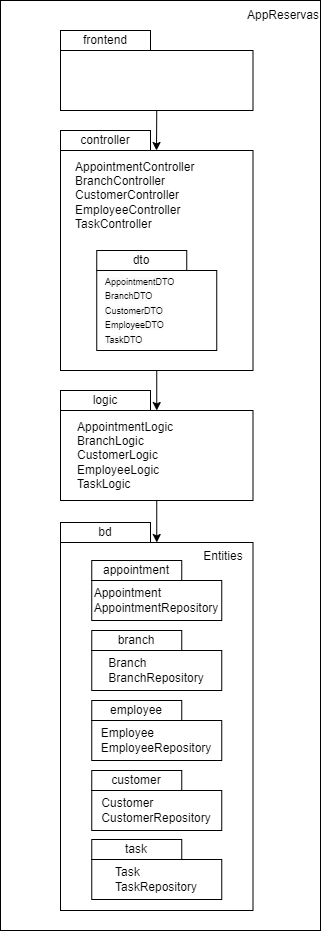

The diagram above was exported from draw.io. Its source (the exported page's mxGraphModel, read from the mxfile embedded in the PNG):
<mxGraphModel dx="2345" dy="971" grid="1" gridSize="10" guides="1" tooltips="1" connect="1" arrows="1" fold="1" page="1" pageScale="1" pageWidth="850" pageHeight="1100" math="0" shadow="0">
  <root>
    <mxCell id="0" />
    <mxCell id="1" parent="0" />
    <mxCell id="eOtAJ4zms6-TE1Jodp6i-1" value="" style="rounded=0;whiteSpace=wrap;html=1;" parent="1" vertex="1">
      <mxGeometry x="230" y="250" width="320" height="930" as="geometry" />
    </mxCell>
    <mxCell id="ol1N6KP5i9RCUxGXC1Om-11" value="" style="rounded=0;whiteSpace=wrap;html=1;" parent="1" vertex="1">
      <mxGeometry x="290" y="400" width="192.5" height="220" as="geometry" />
    </mxCell>
    <mxCell id="ol1N6KP5i9RCUxGXC1Om-12" value="controller" style="rounded=0;whiteSpace=wrap;html=1;" parent="1" vertex="1">
      <mxGeometry x="290" y="380" width="90" height="20" as="geometry" />
    </mxCell>
    <mxCell id="ol1N6KP5i9RCUxGXC1Om-13" value="AppointmentController&lt;br style=&quot;border-color: var(--border-color);&quot;&gt;BranchController&lt;br style=&quot;border-color: var(--border-color);&quot;&gt;CustomerController&lt;br style=&quot;border-color: var(--border-color);&quot;&gt;EmployeeController&lt;br style=&quot;border-color: var(--border-color);&quot;&gt;TaskController" style="text;html=1;strokeColor=none;fillColor=none;align=left;verticalAlign=middle;whiteSpace=wrap;rounded=0;" parent="1" vertex="1">
      <mxGeometry x="302.5" y="430" width="60" height="30" as="geometry" />
    </mxCell>
    <mxCell id="ol1N6KP5i9RCUxGXC1Om-15" value="dto" style="rounded=0;whiteSpace=wrap;html=1;" parent="1" vertex="1">
      <mxGeometry x="326.25" y="500" width="90" height="20" as="geometry" />
    </mxCell>
    <mxCell id="ol1N6KP5i9RCUxGXC1Om-16" value="" style="rounded=0;whiteSpace=wrap;html=1;" parent="1" vertex="1">
      <mxGeometry x="326.25" y="520" width="120" height="80" as="geometry" />
    </mxCell>
    <mxCell id="ol1N6KP5i9RCUxGXC1Om-18" value="&lt;font style=&quot;font-size: 9px;&quot;&gt;&lt;span style=&quot;color: rgb(0, 0, 0); font-family: Helvetica; font-style: normal; font-variant-ligatures: normal; font-variant-caps: normal; font-weight: 400; letter-spacing: normal; orphans: 2; text-align: left; text-indent: 0px; text-transform: none; widows: 2; word-spacing: 0px; -webkit-text-stroke-width: 0px; background-color: rgb(251, 251, 251); text-decoration-thickness: initial; text-decoration-style: initial; text-decoration-color: initial; float: none; display: inline !important;&quot;&gt;AppointmentDTO&lt;/span&gt;&lt;br style=&quot;border-color: var(--border-color); color: rgb(0, 0, 0); font-family: Helvetica; font-style: normal; font-variant-ligatures: normal; font-variant-caps: normal; font-weight: 400; letter-spacing: normal; orphans: 2; text-align: left; text-indent: 0px; text-transform: none; widows: 2; word-spacing: 0px; -webkit-text-stroke-width: 0px; background-color: rgb(251, 251, 251); text-decoration-thickness: initial; text-decoration-style: initial; text-decoration-color: initial;&quot;&gt;&lt;span style=&quot;color: rgb(0, 0, 0); font-family: Helvetica; font-style: normal; font-variant-ligatures: normal; font-variant-caps: normal; font-weight: 400; letter-spacing: normal; orphans: 2; text-align: left; text-indent: 0px; text-transform: none; widows: 2; word-spacing: 0px; -webkit-text-stroke-width: 0px; background-color: rgb(251, 251, 251); text-decoration-thickness: initial; text-decoration-style: initial; text-decoration-color: initial; float: none; display: inline !important;&quot;&gt;BranchDTO&lt;/span&gt;&lt;br style=&quot;border-color: var(--border-color); color: rgb(0, 0, 0); font-family: Helvetica; font-style: normal; font-variant-ligatures: normal; font-variant-caps: normal; font-weight: 400; letter-spacing: normal; orphans: 2; text-align: left; text-indent: 0px; text-transform: none; widows: 2; word-spacing: 0px; -webkit-text-stroke-width: 0px; background-color: rgb(251, 251, 251); text-decoration-thickness: initial; text-decoration-style: initial; text-decoration-color: initial;&quot;&gt;&lt;span style=&quot;color: rgb(0, 0, 0); font-family: Helvetica; font-style: normal; font-variant-ligatures: normal; font-variant-caps: normal; font-weight: 400; letter-spacing: normal; orphans: 2; text-align: left; text-indent: 0px; text-transform: none; widows: 2; word-spacing: 0px; -webkit-text-stroke-width: 0px; background-color: rgb(251, 251, 251); text-decoration-thickness: initial; text-decoration-style: initial; text-decoration-color: initial; float: none; display: inline !important;&quot;&gt;CustomerDTO&lt;/span&gt;&lt;br style=&quot;border-color: var(--border-color); color: rgb(0, 0, 0); font-family: Helvetica; font-style: normal; font-variant-ligatures: normal; font-variant-caps: normal; font-weight: 400; letter-spacing: normal; orphans: 2; text-align: left; text-indent: 0px; text-transform: none; widows: 2; word-spacing: 0px; -webkit-text-stroke-width: 0px; background-color: rgb(251, 251, 251); text-decoration-thickness: initial; text-decoration-style: initial; text-decoration-color: initial;&quot;&gt;&lt;span style=&quot;color: rgb(0, 0, 0); font-family: Helvetica; font-style: normal; font-variant-ligatures: normal; font-variant-caps: normal; font-weight: 400; letter-spacing: normal; orphans: 2; text-align: left; text-indent: 0px; text-transform: none; widows: 2; word-spacing: 0px; -webkit-text-stroke-width: 0px; background-color: rgb(251, 251, 251); text-decoration-thickness: initial; text-decoration-style: initial; text-decoration-color: initial; float: none; display: inline !important;&quot;&gt;EmployeeDTO&lt;/span&gt;&lt;br style=&quot;border-color: var(--border-color); color: rgb(0, 0, 0); font-family: Helvetica; font-style: normal; font-variant-ligatures: normal; font-variant-caps: normal; font-weight: 400; letter-spacing: normal; orphans: 2; text-align: left; text-indent: 0px; text-transform: none; widows: 2; word-spacing: 0px; -webkit-text-stroke-width: 0px; background-color: rgb(251, 251, 251); text-decoration-thickness: initial; text-decoration-style: initial; text-decoration-color: initial;&quot;&gt;&lt;span style=&quot;color: rgb(0, 0, 0); font-family: Helvetica; font-style: normal; font-variant-ligatures: normal; font-variant-caps: normal; font-weight: 400; letter-spacing: normal; orphans: 2; text-align: left; text-indent: 0px; text-transform: none; widows: 2; word-spacing: 0px; -webkit-text-stroke-width: 0px; background-color: rgb(251, 251, 251); text-decoration-thickness: initial; text-decoration-style: initial; text-decoration-color: initial; float: none; display: inline !important;&quot;&gt;TaskDTO&lt;/span&gt;&lt;/font&gt;" style="text;whiteSpace=wrap;html=1;" parent="1" vertex="1">
      <mxGeometry x="332.5" y="517" width="107.5" height="60" as="geometry" />
    </mxCell>
    <mxCell id="ol1N6KP5i9RCUxGXC1Om-19" value="" style="rounded=0;whiteSpace=wrap;html=1;" parent="1" vertex="1">
      <mxGeometry x="290" y="660" width="192.5" height="90" as="geometry" />
    </mxCell>
    <mxCell id="ol1N6KP5i9RCUxGXC1Om-20" value="logic" style="rounded=0;whiteSpace=wrap;html=1;" parent="1" vertex="1">
      <mxGeometry x="290" y="640" width="90" height="20" as="geometry" />
    </mxCell>
    <mxCell id="ol1N6KP5i9RCUxGXC1Om-21" value="AppointmentLogic&lt;br style=&quot;border-color: var(--border-color);&quot;&gt;BranchLogic&lt;br style=&quot;border-color: var(--border-color);&quot;&gt;CustomerLogic&lt;br style=&quot;border-color: var(--border-color);&quot;&gt;EmployeeLogic&lt;br style=&quot;border-color: var(--border-color);&quot;&gt;TaskLogic" style="text;html=1;strokeColor=none;fillColor=none;align=left;verticalAlign=middle;whiteSpace=wrap;rounded=0;" parent="1" vertex="1">
      <mxGeometry x="305" y="690" width="60" height="30" as="geometry" />
    </mxCell>
    <mxCell id="ol1N6KP5i9RCUxGXC1Om-22" value="" style="rounded=0;whiteSpace=wrap;html=1;" parent="1" vertex="1">
      <mxGeometry x="290" y="792" width="192.5" height="368" as="geometry" />
    </mxCell>
    <mxCell id="ol1N6KP5i9RCUxGXC1Om-23" value="bd" style="rounded=0;whiteSpace=wrap;html=1;" parent="1" vertex="1">
      <mxGeometry x="290" y="772" width="90" height="20" as="geometry" />
    </mxCell>
    <mxCell id="ol1N6KP5i9RCUxGXC1Om-25" value="appointment" style="rounded=0;whiteSpace=wrap;html=1;" parent="1" vertex="1">
      <mxGeometry x="321.25" y="810" width="90" height="20" as="geometry" />
    </mxCell>
    <mxCell id="ol1N6KP5i9RCUxGXC1Om-26" value="&lt;div style=&quot;text-align: left;&quot;&gt;&lt;span style=&quot;background-color: initial;&quot;&gt;Appointment&lt;/span&gt;&lt;/div&gt;&lt;div style=&quot;text-align: left;&quot;&gt;&lt;span style=&quot;background-color: initial;&quot;&gt;AppointmentRepository&lt;/span&gt;&lt;/div&gt;" style="rounded=0;whiteSpace=wrap;html=1;" parent="1" vertex="1">
      <mxGeometry x="321.25" y="830" width="130" height="40" as="geometry" />
    </mxCell>
    <mxCell id="ol1N6KP5i9RCUxGXC1Om-27" value="branch" style="rounded=0;whiteSpace=wrap;html=1;" parent="1" vertex="1">
      <mxGeometry x="321.25" y="880" width="90" height="20" as="geometry" />
    </mxCell>
    <mxCell id="ol1N6KP5i9RCUxGXC1Om-28" value="&lt;div style=&quot;text-align: left;&quot;&gt;Branch&lt;/div&gt;&lt;div style=&quot;text-align: left;&quot;&gt;BranchRepository&lt;/div&gt;" style="rounded=0;whiteSpace=wrap;html=1;" parent="1" vertex="1">
      <mxGeometry x="321.25" y="900" width="130" height="40" as="geometry" />
    </mxCell>
    <mxCell id="ol1N6KP5i9RCUxGXC1Om-29" value="employee" style="rounded=0;whiteSpace=wrap;html=1;" parent="1" vertex="1">
      <mxGeometry x="321.25" y="950" width="90" height="20" as="geometry" />
    </mxCell>
    <mxCell id="ol1N6KP5i9RCUxGXC1Om-30" value="&lt;div style=&quot;text-align: left;&quot;&gt;Employee&lt;/div&gt;&lt;div style=&quot;text-align: left;&quot;&gt;EmployeeRepository&lt;/div&gt;" style="rounded=0;whiteSpace=wrap;html=1;" parent="1" vertex="1">
      <mxGeometry x="321.25" y="970" width="130" height="40" as="geometry" />
    </mxCell>
    <mxCell id="ol1N6KP5i9RCUxGXC1Om-31" value="customer" style="rounded=0;whiteSpace=wrap;html=1;" parent="1" vertex="1">
      <mxGeometry x="321.25" y="1020" width="90" height="20" as="geometry" />
    </mxCell>
    <mxCell id="ol1N6KP5i9RCUxGXC1Om-32" value="&lt;div style=&quot;text-align: left;&quot;&gt;Customer&lt;/div&gt;&lt;div style=&quot;text-align: left;&quot;&gt;CustomerRepository&lt;/div&gt;" style="rounded=0;whiteSpace=wrap;html=1;" parent="1" vertex="1">
      <mxGeometry x="321.25" y="1040" width="130" height="40" as="geometry" />
    </mxCell>
    <mxCell id="ol1N6KP5i9RCUxGXC1Om-33" value="task" style="rounded=0;whiteSpace=wrap;html=1;" parent="1" vertex="1">
      <mxGeometry x="321.25" y="1089" width="90" height="20" as="geometry" />
    </mxCell>
    <mxCell id="ol1N6KP5i9RCUxGXC1Om-34" value="&lt;div style=&quot;text-align: left;&quot;&gt;Task&lt;/div&gt;&lt;div style=&quot;text-align: left;&quot;&gt;TaskRepository&lt;/div&gt;" style="rounded=0;whiteSpace=wrap;html=1;" parent="1" vertex="1">
      <mxGeometry x="321.25" y="1109" width="130" height="40" as="geometry" />
    </mxCell>
    <mxCell id="ol1N6KP5i9RCUxGXC1Om-35" value="" style="endArrow=classic;html=1;rounded=0;entryX=0.5;entryY=0;entryDx=0;entryDy=0;exitX=0.5;exitY=1;exitDx=0;exitDy=0;fontStyle=1" parent="1" source="ol1N6KP5i9RCUxGXC1Om-11" target="ol1N6KP5i9RCUxGXC1Om-19" edge="1">
      <mxGeometry width="50" height="50" relative="1" as="geometry">
        <mxPoint x="600" y="670" as="sourcePoint" />
        <mxPoint x="650" y="620" as="targetPoint" />
      </mxGeometry>
    </mxCell>
    <mxCell id="ol1N6KP5i9RCUxGXC1Om-36" value="" style="endArrow=classic;html=1;rounded=0;exitX=0.5;exitY=1;exitDx=0;exitDy=0;" parent="1" source="ol1N6KP5i9RCUxGXC1Om-19" target="ol1N6KP5i9RCUxGXC1Om-22" edge="1">
      <mxGeometry width="50" height="50" relative="1" as="geometry">
        <mxPoint x="396" y="630" as="sourcePoint" />
        <mxPoint x="396" y="670" as="targetPoint" />
      </mxGeometry>
    </mxCell>
    <mxCell id="Qb5ZtbDB63y-naWvKNPH-1" value="Entities" style="text;html=1;strokeColor=none;fillColor=none;align=center;verticalAlign=middle;whiteSpace=wrap;rounded=0;" parent="1" vertex="1">
      <mxGeometry x="422.5" y="791" width="60" height="30" as="geometry" />
    </mxCell>
    <mxCell id="eOtAJ4zms6-TE1Jodp6i-2" value="AppReservas" style="text;html=1;strokeColor=none;fillColor=none;align=center;verticalAlign=middle;whiteSpace=wrap;rounded=0;" parent="1" vertex="1">
      <mxGeometry x="482.5" y="250" width="60" height="30" as="geometry" />
    </mxCell>
    <mxCell id="DlSnFxVCmouJKip3RJnX-1" value="" style="rounded=0;whiteSpace=wrap;html=1;" parent="1" vertex="1">
      <mxGeometry x="290" y="300" width="192.5" height="60" as="geometry" />
    </mxCell>
    <mxCell id="DlSnFxVCmouJKip3RJnX-2" value="frontend" style="rounded=0;whiteSpace=wrap;html=1;" parent="1" vertex="1">
      <mxGeometry x="290" y="280" width="90" height="20" as="geometry" />
    </mxCell>
    <mxCell id="DlSnFxVCmouJKip3RJnX-7" value="" style="endArrow=classic;html=1;rounded=0;exitX=0.5;exitY=1;exitDx=0;exitDy=0;fontStyle=1" parent="1" source="DlSnFxVCmouJKip3RJnX-1" edge="1">
      <mxGeometry width="50" height="50" relative="1" as="geometry">
        <mxPoint x="396" y="630" as="sourcePoint" />
        <mxPoint x="386" y="400" as="targetPoint" />
      </mxGeometry>
    </mxCell>
  </root>
</mxGraphModel>